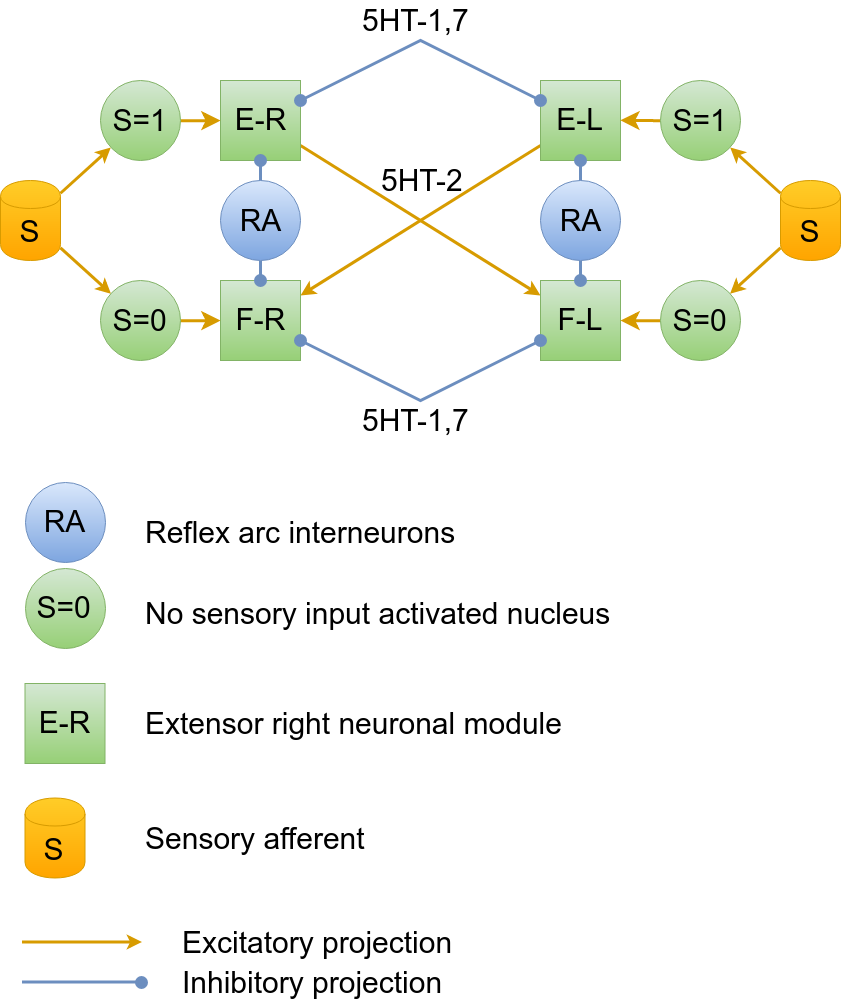

The diagram above was exported from draw.io. Its source (the exported page's mxGraphModel, read from the mxfile embedded in the PNG):
<mxGraphModel dx="2219" dy="1112" grid="1" gridSize="10" guides="1" tooltips="1" connect="1" arrows="1" fold="1" page="1" pageScale="1" pageWidth="1169" pageHeight="826" background="#ffffff" math="0" shadow="0">
  <root>
    <mxCell id="0" />
    <mxCell id="1" parent="0" />
    <mxCell id="4" value="" style="rounded=0;html=1;jettySize=auto;orthogonalLoop=1;fontSize=30;strokeWidth=3;fillColor=#ffcd28;strokeColor=#d79b00;gradientColor=#ffa500;startArrow=none;startFill=0;" parent="1" source="2" target="3" edge="1">
      <mxGeometry relative="1" as="geometry" />
    </mxCell>
    <mxCell id="2" value="E-R" style="whiteSpace=wrap;html=1;aspect=fixed;fontSize=30;fillColor=#d5e8d4;strokeColor=#82b366;gradientColor=#97d077;" parent="1" vertex="1">
      <mxGeometry x="400" y="240" width="80" height="80" as="geometry" />
    </mxCell>
    <mxCell id="3" value="F-L" style="whiteSpace=wrap;html=1;aspect=fixed;fontSize=30;fillColor=#d5e8d4;strokeColor=#82b366;gradientColor=#97d077;" parent="1" vertex="1">
      <mxGeometry x="720" y="440" width="80" height="80" as="geometry" />
    </mxCell>
    <mxCell id="9" value="" style="rounded=0;html=1;jettySize=auto;orthogonalLoop=1;strokeWidth=3;fillColor=#ffcd28;strokeColor=#d79b00;gradientColor=#ffa500;startArrow=none;startFill=0;" parent="1" source="5" target="8" edge="1">
      <mxGeometry relative="1" as="geometry" />
    </mxCell>
    <mxCell id="5" value="E-L" style="whiteSpace=wrap;html=1;aspect=fixed;fontSize=30;fillColor=#d5e8d4;strokeColor=#82b366;gradientColor=#97d077;" parent="1" vertex="1">
      <mxGeometry x="720" y="240" width="80" height="80" as="geometry" />
    </mxCell>
    <mxCell id="8" value="F-R" style="whiteSpace=wrap;html=1;aspect=fixed;fontSize=30;fillColor=#d5e8d4;strokeColor=#82b366;gradientColor=#97d077;" parent="1" vertex="1">
      <mxGeometry x="400" y="440" width="80" height="80" as="geometry" />
    </mxCell>
    <mxCell id="10" value="5HT-2" style="text;html=1;resizable=0;points=[];autosize=1;align=left;verticalAlign=top;spacingTop=-4;fontSize=30;" parent="1" vertex="1">
      <mxGeometry x="559.5" y="320" width="50" height="20" as="geometry" />
    </mxCell>
    <mxCell id="11" style="edgeStyle=none;rounded=0;html=1;startArrow=oval;startFill=1;jettySize=auto;orthogonalLoop=1;strokeWidth=3;fontSize=30;fillColor=#dae8fc;strokeColor=#6c8ebf;gradientColor=#7ea6e0;endArrow=oval;endFill=1;endSize=10;startSize=10;" parent="1" source="2" target="5" edge="1">
      <mxGeometry relative="1" as="geometry">
        <Array as="points">
          <mxPoint x="600" y="200" />
        </Array>
      </mxGeometry>
    </mxCell>
    <mxCell id="12" value="5HT-1,7" style="text;html=1;resizable=0;points=[];autosize=1;align=left;verticalAlign=top;spacingTop=-4;fontSize=30;" parent="1" vertex="1">
      <mxGeometry x="540" y="160" width="120" height="40" as="geometry" />
    </mxCell>
    <mxCell id="13" style="rounded=0;html=1;jettySize=auto;orthogonalLoop=1;strokeWidth=3;fillColor=#ffcd28;strokeColor=#d79b00;gradientColor=#ffa500;" parent="1" source="17" target="16" edge="1">
      <mxGeometry relative="1" as="geometry" />
    </mxCell>
    <mxCell id="14" style="rounded=0;html=1;jettySize=auto;orthogonalLoop=1;elbow=vertical;strokeWidth=3;fillColor=#ffcd28;strokeColor=#d79b00;gradientColor=#ffa500;" parent="1" source="17" target="15" edge="1">
      <mxGeometry relative="1" as="geometry">
        <mxPoint x="960" y="329.1504397355693" as="sourcePoint" />
      </mxGeometry>
    </mxCell>
    <mxCell id="23" style="edgeStyle=none;rounded=0;html=1;entryX=1;entryY=0.5;startArrow=none;startFill=0;startSize=10;endArrow=classic;endFill=1;endSize=10;jettySize=auto;orthogonalLoop=1;strokeWidth=3;fontSize=30;fillColor=#ffcd28;strokeColor=#d79b00;gradientColor=#ffa500;" parent="1" source="15" target="5" edge="1">
      <mxGeometry relative="1" as="geometry" />
    </mxCell>
    <mxCell id="15" value="S=1" style="ellipse;whiteSpace=wrap;html=1;aspect=fixed;rounded=0;shadow=0;glass=0;comic=0;labelBackgroundColor=none;strokeColor=#82b366;strokeWidth=1;fillColor=#d5e8d4;fontSize=30;fontColor=#000000;align=center;gradientColor=#97d077;" parent="1" vertex="1">
      <mxGeometry x="840" y="240.21428571428578" width="80" height="80" as="geometry" />
    </mxCell>
    <mxCell id="24" style="edgeStyle=none;rounded=0;html=1;startArrow=none;startFill=0;startSize=10;endArrow=classic;endFill=1;endSize=10;jettySize=auto;orthogonalLoop=1;strokeWidth=3;fontSize=30;fillColor=#ffcd28;strokeColor=#d79b00;gradientColor=#ffa500;" parent="1" source="16" target="3" edge="1">
      <mxGeometry relative="1" as="geometry" />
    </mxCell>
    <mxCell id="16" value="S=0" style="ellipse;whiteSpace=wrap;html=1;aspect=fixed;rounded=0;shadow=0;glass=0;comic=0;labelBackgroundColor=none;strokeColor=#82b366;strokeWidth=1;fillColor=#d5e8d4;fontSize=30;fontColor=#000000;align=center;gradientColor=#97d077;" parent="1" vertex="1">
      <mxGeometry x="840" y="440.2142857142858" width="80" height="80" as="geometry" />
    </mxCell>
    <mxCell id="17" value="S" style="shape=cylinder;whiteSpace=wrap;html=1;boundedLbl=1;backgroundOutline=1;rounded=1;shadow=0;glass=0;strokeColor=#d79b00;strokeWidth=1;fillColor=#ffcd28;gradientColor=#ffa500;fontSize=30;align=center;" parent="1" vertex="1">
      <mxGeometry x="960" y="340" width="60" height="80" as="geometry" />
    </mxCell>
    <mxCell id="20" value="5HT-1,7" style="text;html=1;resizable=0;points=[];autosize=1;align=left;verticalAlign=top;spacingTop=-4;fontSize=30;" parent="1" vertex="1">
      <mxGeometry x="540" y="560" width="120" height="40" as="geometry" />
    </mxCell>
    <mxCell id="25" style="rounded=0;html=1;jettySize=auto;orthogonalLoop=1;strokeWidth=3;fillColor=#ffcd28;strokeColor=#d79b00;gradientColor=#ffa500;" parent="1" source="31" target="30" edge="1">
      <mxGeometry relative="1" as="geometry" />
    </mxCell>
    <mxCell id="26" style="rounded=0;html=1;jettySize=auto;orthogonalLoop=1;elbow=vertical;strokeWidth=3;fillColor=#ffcd28;strokeColor=#d79b00;gradientColor=#ffa500;" parent="1" source="31" target="28" edge="1">
      <mxGeometry relative="1" as="geometry">
        <mxPoint x="240" y="329.1504397355693" as="sourcePoint" />
      </mxGeometry>
    </mxCell>
    <mxCell id="27" style="edgeStyle=none;rounded=0;html=1;startArrow=none;startFill=0;startSize=10;endArrow=classic;endFill=1;endSize=10;jettySize=auto;orthogonalLoop=1;strokeWidth=3;fontSize=30;fillColor=#ffcd28;strokeColor=#d79b00;gradientColor=#ffa500;" parent="1" source="28" target="2" edge="1">
      <mxGeometry relative="1" as="geometry">
        <mxPoint x="140" y="280" as="targetPoint" />
      </mxGeometry>
    </mxCell>
    <mxCell id="28" value="S=1" style="ellipse;whiteSpace=wrap;html=1;aspect=fixed;rounded=0;shadow=0;glass=0;comic=0;labelBackgroundColor=none;strokeColor=#82b366;strokeWidth=1;fillColor=#d5e8d4;fontSize=30;fontColor=#000000;align=center;gradientColor=#97d077;" parent="1" vertex="1">
      <mxGeometry x="280" y="240.21428571428578" width="80" height="80" as="geometry" />
    </mxCell>
    <mxCell id="29" style="edgeStyle=none;rounded=0;html=1;startArrow=none;startFill=0;startSize=10;endArrow=classic;endFill=1;endSize=10;jettySize=auto;orthogonalLoop=1;strokeWidth=3;fontSize=30;fillColor=#ffcd28;strokeColor=#d79b00;gradientColor=#ffa500;" parent="1" source="30" target="8" edge="1">
      <mxGeometry relative="1" as="geometry">
        <mxPoint x="140" y="480.07142857142867" as="targetPoint" />
      </mxGeometry>
    </mxCell>
    <mxCell id="30" value="S=0" style="ellipse;whiteSpace=wrap;html=1;aspect=fixed;rounded=0;shadow=0;glass=0;comic=0;labelBackgroundColor=none;strokeColor=#82b366;strokeWidth=1;fillColor=#d5e8d4;fontSize=30;fontColor=#000000;align=center;gradientColor=#97d077;" parent="1" vertex="1">
      <mxGeometry x="280" y="440.2142857142858" width="80" height="80" as="geometry" />
    </mxCell>
    <mxCell id="31" value="S" style="shape=cylinder;whiteSpace=wrap;html=1;boundedLbl=1;backgroundOutline=1;rounded=1;shadow=0;glass=0;strokeColor=#d79b00;strokeWidth=1;fillColor=#ffcd28;gradientColor=#ffa500;fontSize=30;align=center;" parent="1" vertex="1">
      <mxGeometry x="180" y="340" width="60" height="80" as="geometry" />
    </mxCell>
    <mxCell id="33" style="edgeStyle=none;rounded=0;html=1;startArrow=none;startFill=0;startSize=10;endArrow=oval;endFill=1;endSize=10;jettySize=auto;orthogonalLoop=1;strokeWidth=3;fontSize=30;fillColor=#dae8fc;strokeColor=#6c8ebf;gradientColor=#7ea6e0;" parent="1" source="32" target="3" edge="1">
      <mxGeometry relative="1" as="geometry" />
    </mxCell>
    <mxCell id="34" style="edgeStyle=none;rounded=0;html=1;startArrow=none;startFill=0;startSize=10;endArrow=oval;endFill=1;endSize=10;jettySize=auto;orthogonalLoop=1;strokeWidth=3;fontSize=30;fillColor=#dae8fc;strokeColor=#6c8ebf;gradientColor=#7ea6e0;" parent="1" source="32" target="5" edge="1">
      <mxGeometry relative="1" as="geometry" />
    </mxCell>
    <mxCell id="32" value="RA" style="ellipse;whiteSpace=wrap;html=1;aspect=fixed;rounded=0;shadow=0;glass=0;comic=0;labelBackgroundColor=none;strokeColor=#6c8ebf;strokeWidth=1;fillColor=#dae8fc;fontSize=30;align=center;gradientColor=#7ea6e0;" parent="1" vertex="1">
      <mxGeometry x="720" y="340.2142857142858" width="80" height="80" as="geometry" />
    </mxCell>
    <mxCell id="35" style="edgeStyle=none;rounded=0;html=1;startArrow=none;startFill=0;startSize=10;endArrow=oval;endFill=1;endSize=10;jettySize=auto;orthogonalLoop=1;strokeWidth=3;fontSize=30;fillColor=#dae8fc;strokeColor=#6c8ebf;gradientColor=#7ea6e0;" parent="1" source="37" edge="1">
      <mxGeometry relative="1" as="geometry">
        <mxPoint x="440" y="440" as="targetPoint" />
      </mxGeometry>
    </mxCell>
    <mxCell id="36" style="edgeStyle=none;rounded=0;html=1;startArrow=none;startFill=0;startSize=10;endArrow=oval;endFill=1;endSize=10;jettySize=auto;orthogonalLoop=1;strokeWidth=3;fontSize=30;fillColor=#dae8fc;strokeColor=#6c8ebf;gradientColor=#7ea6e0;" parent="1" source="37" edge="1">
      <mxGeometry relative="1" as="geometry">
        <mxPoint x="440" y="320" as="targetPoint" />
      </mxGeometry>
    </mxCell>
    <mxCell id="37" value="RA" style="ellipse;whiteSpace=wrap;html=1;aspect=fixed;rounded=0;shadow=0;glass=0;comic=0;labelBackgroundColor=none;strokeColor=#6c8ebf;strokeWidth=1;fillColor=#dae8fc;fontSize=30;align=center;gradientColor=#7ea6e0;" parent="1" vertex="1">
      <mxGeometry x="400" y="340.2142857142858" width="80" height="80" as="geometry" />
    </mxCell>
    <mxCell id="19" style="edgeStyle=none;rounded=0;html=1;startArrow=oval;startFill=1;endArrow=oval;endFill=1;endSize=10;jettySize=auto;orthogonalLoop=1;strokeWidth=3;fontSize=30;fillColor=#dae8fc;strokeColor=#6c8ebf;gradientColor=#7ea6e0;startSize=10;" parent="1" source="8" target="3" edge="1">
      <mxGeometry relative="1" as="geometry">
        <Array as="points">
          <mxPoint x="600" y="560" />
        </Array>
      </mxGeometry>
    </mxCell>
    <mxCell id="40" value="Reflex arc interneurons&amp;nbsp;" style="text;html=1;resizable=0;points=[];autosize=1;align=left;verticalAlign=top;spacingTop=-4;fontSize=30;fontColor=#000000;" parent="1" vertex="1">
      <mxGeometry x="323" y="672" width="330" height="40" as="geometry" />
    </mxCell>
    <mxCell id="41" value="Extensor right neuronal module" style="text;html=1;resizable=0;points=[];autosize=1;align=left;verticalAlign=top;spacingTop=-4;fontSize=30;fontColor=#000000;" parent="1" vertex="1">
      <mxGeometry x="323" y="863" width="430" height="40" as="geometry" />
    </mxCell>
    <mxCell id="43" value="Excitatory projection" style="text;html=1;resizable=0;points=[];autosize=1;align=left;verticalAlign=top;spacingTop=-4;fontSize=30;fontColor=#000000;" parent="1" vertex="1">
      <mxGeometry x="360.4999999999998" y="1081.5" width="290" height="40" as="geometry" />
    </mxCell>
    <mxCell id="44" value="Inhibitory projection" style="text;html=1;resizable=0;points=[];autosize=1;align=left;verticalAlign=top;spacingTop=-4;fontSize=30;fontColor=#000000;" parent="1" vertex="1">
      <mxGeometry x="360.4999999999998" y="1121.5" width="280" height="40" as="geometry" />
    </mxCell>
    <mxCell id="45" style="edgeStyle=none;rounded=0;comic=0;html=1;shadow=0;labelBackgroundColor=none;startArrow=none;startFill=0;startSize=6;endArrow=classic;endFill=1;endSize=6;jettySize=auto;orthogonalLoop=1;strokeColor=#d79b00;strokeWidth=3;fillColor=#ffcd28;gradientColor=#ffa500;fontSize=30;fontColor=#000000;align=left;" parent="1" edge="1">
      <mxGeometry relative="1" as="geometry">
        <mxPoint x="201.5" y="1101.5" as="sourcePoint" />
        <mxPoint x="321.5" y="1101.5" as="targetPoint" />
      </mxGeometry>
    </mxCell>
    <mxCell id="46" style="edgeStyle=none;rounded=0;comic=0;html=1;shadow=0;labelBackgroundColor=none;startArrow=none;startFill=0;startSize=6;endArrow=oval;endFill=1;endSize=10;jettySize=auto;orthogonalLoop=1;strokeColor=#6c8ebf;strokeWidth=3;fillColor=#dae8fc;gradientColor=#7ea6e0;fontSize=30;fontColor=#000000;align=left;" parent="1" edge="1">
      <mxGeometry relative="1" as="geometry">
        <mxPoint x="201.5" y="1141.5" as="sourcePoint" />
        <mxPoint x="321.5" y="1141.5" as="targetPoint" />
        <Array as="points" />
      </mxGeometry>
    </mxCell>
    <mxCell id="47" value="&lt;div style=&quot;text-align: center&quot;&gt;&lt;span style=&quot;font-size: 30px&quot;&gt;S=0&lt;/span&gt;&lt;/div&gt;" style="ellipse;whiteSpace=wrap;html=1;aspect=fixed;rounded=0;shadow=0;glass=0;comic=0;labelBackgroundColor=none;strokeColor=#82b366;strokeWidth=1;fillColor=#d5e8d4;fontSize=20;fontColor=#000000;align=center;gradientColor=#97d077;" parent="1" vertex="1">
      <mxGeometry x="204.5" y="727.7142857142858" width="80" height="80" as="geometry" />
    </mxCell>
    <mxCell id="48" value="No sensory input activated nucleus" style="text;html=1;resizable=0;points=[];autosize=1;align=left;verticalAlign=top;spacingTop=-4;fontSize=30;fontColor=#000000;" parent="1" vertex="1">
      <mxGeometry x="323" y="753" width="480" height="40" as="geometry" />
    </mxCell>
    <mxCell id="49" value="Sensory afferent" style="text;html=1;resizable=0;points=[];autosize=1;align=left;verticalAlign=top;spacingTop=-4;fontSize=30;fontColor=#000000;" parent="1" vertex="1">
      <mxGeometry x="323" y="977.5" width="240" height="40" as="geometry" />
    </mxCell>
    <mxCell id="50" value="RA" style="ellipse;whiteSpace=wrap;html=1;aspect=fixed;rounded=0;shadow=0;glass=0;comic=0;labelBackgroundColor=none;strokeColor=#6c8ebf;strokeWidth=1;fillColor=#dae8fc;fontSize=30;align=center;gradientColor=#7ea6e0;" parent="1" vertex="1">
      <mxGeometry x="204.5" y="641.7142857142858" width="80" height="80" as="geometry" />
    </mxCell>
    <mxCell id="51" value="S" style="shape=cylinder;whiteSpace=wrap;html=1;boundedLbl=1;backgroundOutline=1;rounded=1;shadow=0;glass=0;strokeColor=#d79b00;strokeWidth=1;fillColor=#ffcd28;gradientColor=#ffa500;fontSize=30;align=center;" parent="1" vertex="1">
      <mxGeometry x="204.5" y="957.5" width="60" height="80" as="geometry" />
    </mxCell>
    <mxCell id="52" value="E-R" style="whiteSpace=wrap;html=1;aspect=fixed;fontSize=30;fillColor=#d5e8d4;strokeColor=#82b366;gradientColor=#97d077;" parent="1" vertex="1">
      <mxGeometry x="204.5" y="843" width="80" height="80" as="geometry" />
    </mxCell>
  </root>
</mxGraphModel>